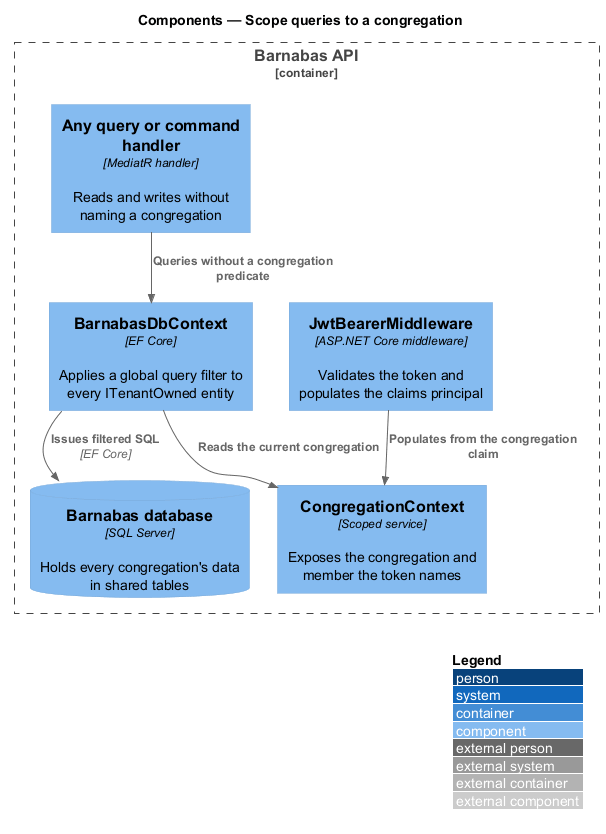

The diagram above was rendered by PlantUML. Its source (embedded in the PNG):
@startuml
!pragma layout smetana
!include <C4/C4_Component>
LAYOUT_WITH_LEGEND()
title Components — Scope queries to a congregation

Container_Boundary(api, "Barnabas API") {
  Component(jwt, "JwtBearerMiddleware", "ASP.NET Core middleware", "Validates the token and populates the claims principal")
  Component(ctx, "CongregationContext", "Scoped service", "Exposes the congregation and member the token names")
  Component(handler, "Any query or command handler", "MediatR handler", "Reads and writes without naming a congregation")
  Component(db, "BarnabasDbContext", "EF Core", "Applies a global query filter to every ITenantOwned entity")
  ComponentDb(store, "Barnabas database", "SQL Server", "Holds every congregation's data in shared tables")
}
Rel(jwt, ctx, "Populates from the congregation claim")
Rel(handler, db, "Queries without a congregation predicate")
Rel(db, ctx, "Reads the current congregation")
Rel(db, store, "Issues filtered SQL", "EF Core")
@enduml